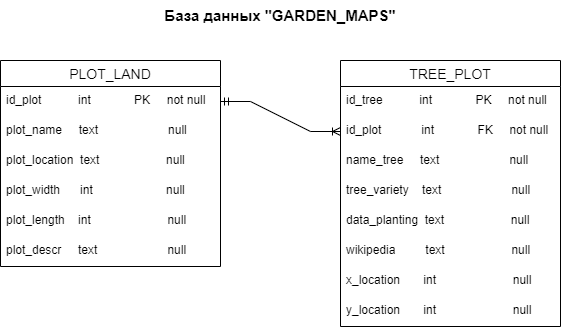

The diagram above was exported from draw.io. Its source (the exported page's mxGraphModel, read from the mxfile embedded in the PNG):
<mxGraphModel dx="830" dy="490" grid="1" gridSize="10" guides="1" tooltips="1" connect="1" arrows="1" fold="1" page="1" pageScale="1" pageWidth="827" pageHeight="1169" math="0" shadow="0">
  <root>
    <mxCell id="0" />
    <mxCell id="1" parent="0" />
    <mxCell id="HwXUPGV3v-tOjCm7zQ4G-1" value="&lt;font size=&quot;1&quot; style=&quot;&quot;&gt;&lt;b style=&quot;font-size: 15px;&quot;&gt;База данных &quot;GARDEN_MAPS&quot;&lt;/b&gt;&lt;/font&gt;" style="text;html=1;strokeColor=none;fillColor=none;align=center;verticalAlign=middle;whiteSpace=wrap;rounded=0;" vertex="1" parent="1">
      <mxGeometry x="320" y="170" width="260" height="30" as="geometry" />
    </mxCell>
    <mxCell id="HwXUPGV3v-tOjCm7zQ4G-7" value="PLOT_LAND" style="swimlane;fontStyle=0;childLayout=stackLayout;horizontal=1;startSize=26;horizontalStack=0;resizeParent=1;resizeParentMax=0;resizeLast=0;collapsible=1;marginBottom=0;align=center;fontSize=14;" vertex="1" parent="1">
      <mxGeometry x="170" y="230" width="220" height="206" as="geometry" />
    </mxCell>
    <mxCell id="HwXUPGV3v-tOjCm7zQ4G-8" value="id_plot           int             PK     not null" style="text;strokeColor=none;fillColor=none;spacingLeft=4;spacingRight=4;overflow=hidden;rotatable=0;points=[[0,0.5],[1,0.5]];portConstraint=eastwest;fontSize=12;" vertex="1" parent="HwXUPGV3v-tOjCm7zQ4G-7">
      <mxGeometry y="26" width="220" height="30" as="geometry" />
    </mxCell>
    <mxCell id="HwXUPGV3v-tOjCm7zQ4G-9" value="plot_name     text                     null" style="text;strokeColor=none;fillColor=none;spacingLeft=4;spacingRight=4;overflow=hidden;rotatable=0;points=[[0,0.5],[1,0.5]];portConstraint=eastwest;fontSize=12;" vertex="1" parent="HwXUPGV3v-tOjCm7zQ4G-7">
      <mxGeometry y="56" width="220" height="30" as="geometry" />
    </mxCell>
    <mxCell id="HwXUPGV3v-tOjCm7zQ4G-10" value="plot_location  text                    null" style="text;strokeColor=none;fillColor=none;spacingLeft=4;spacingRight=4;overflow=hidden;rotatable=0;points=[[0,0.5],[1,0.5]];portConstraint=eastwest;fontSize=12;" vertex="1" parent="HwXUPGV3v-tOjCm7zQ4G-7">
      <mxGeometry y="86" width="220" height="30" as="geometry" />
    </mxCell>
    <mxCell id="HwXUPGV3v-tOjCm7zQ4G-17" value="plot_width      int                      null" style="text;strokeColor=none;fillColor=none;spacingLeft=4;spacingRight=4;overflow=hidden;rotatable=0;points=[[0,0.5],[1,0.5]];portConstraint=eastwest;fontSize=12;" vertex="1" parent="HwXUPGV3v-tOjCm7zQ4G-7">
      <mxGeometry y="116" width="220" height="30" as="geometry" />
    </mxCell>
    <mxCell id="HwXUPGV3v-tOjCm7zQ4G-18" value="plot_length    int                       null" style="text;strokeColor=none;fillColor=none;spacingLeft=4;spacingRight=4;overflow=hidden;rotatable=0;points=[[0,0.5],[1,0.5]];portConstraint=eastwest;fontSize=12;" vertex="1" parent="HwXUPGV3v-tOjCm7zQ4G-7">
      <mxGeometry y="146" width="220" height="30" as="geometry" />
    </mxCell>
    <mxCell id="HwXUPGV3v-tOjCm7zQ4G-16" value="plot_descr     text                     null" style="text;strokeColor=none;fillColor=none;spacingLeft=4;spacingRight=4;overflow=hidden;rotatable=0;points=[[0,0.5],[1,0.5]];portConstraint=eastwest;fontSize=12;" vertex="1" parent="HwXUPGV3v-tOjCm7zQ4G-7">
      <mxGeometry y="176" width="220" height="30" as="geometry" />
    </mxCell>
    <mxCell id="HwXUPGV3v-tOjCm7zQ4G-19" value="TREE_PLOT" style="swimlane;fontStyle=0;childLayout=stackLayout;horizontal=1;startSize=26;horizontalStack=0;resizeParent=1;resizeParentMax=0;resizeLast=0;collapsible=1;marginBottom=0;align=center;fontSize=14;" vertex="1" parent="1">
      <mxGeometry x="510" y="230" width="220" height="266" as="geometry" />
    </mxCell>
    <mxCell id="HwXUPGV3v-tOjCm7zQ4G-26" value="id_tree           int             PK     not null" style="text;strokeColor=none;fillColor=none;spacingLeft=4;spacingRight=4;overflow=hidden;rotatable=0;points=[[0,0.5],[1,0.5]];portConstraint=eastwest;fontSize=12;" vertex="1" parent="HwXUPGV3v-tOjCm7zQ4G-19">
      <mxGeometry y="26" width="220" height="30" as="geometry" />
    </mxCell>
    <mxCell id="HwXUPGV3v-tOjCm7zQ4G-20" value="id_plot            int             FK     not null" style="text;strokeColor=none;fillColor=none;spacingLeft=4;spacingRight=4;overflow=hidden;rotatable=0;points=[[0,0.5],[1,0.5]];portConstraint=eastwest;fontSize=12;" vertex="1" parent="HwXUPGV3v-tOjCm7zQ4G-19">
      <mxGeometry y="56" width="220" height="30" as="geometry" />
    </mxCell>
    <mxCell id="HwXUPGV3v-tOjCm7zQ4G-21" value="name_tree     text                     null" style="text;strokeColor=none;fillColor=none;spacingLeft=4;spacingRight=4;overflow=hidden;rotatable=0;points=[[0,0.5],[1,0.5]];portConstraint=eastwest;fontSize=12;" vertex="1" parent="HwXUPGV3v-tOjCm7zQ4G-19">
      <mxGeometry y="86" width="220" height="30" as="geometry" />
    </mxCell>
    <mxCell id="HwXUPGV3v-tOjCm7zQ4G-22" value="tree_variety    text                     null" style="text;strokeColor=none;fillColor=none;spacingLeft=4;spacingRight=4;overflow=hidden;rotatable=0;points=[[0,0.5],[1,0.5]];portConstraint=eastwest;fontSize=12;" vertex="1" parent="HwXUPGV3v-tOjCm7zQ4G-19">
      <mxGeometry y="116" width="220" height="30" as="geometry" />
    </mxCell>
    <mxCell id="HwXUPGV3v-tOjCm7zQ4G-23" value="data_planting  text                    null" style="text;strokeColor=none;fillColor=none;spacingLeft=4;spacingRight=4;overflow=hidden;rotatable=0;points=[[0,0.5],[1,0.5]];portConstraint=eastwest;fontSize=12;" vertex="1" parent="HwXUPGV3v-tOjCm7zQ4G-19">
      <mxGeometry y="146" width="220" height="30" as="geometry" />
    </mxCell>
    <mxCell id="HwXUPGV3v-tOjCm7zQ4G-24" value="wikipedia         text                    null" style="text;strokeColor=none;fillColor=none;spacingLeft=4;spacingRight=4;overflow=hidden;rotatable=0;points=[[0,0.5],[1,0.5]];portConstraint=eastwest;fontSize=12;" vertex="1" parent="HwXUPGV3v-tOjCm7zQ4G-19">
      <mxGeometry y="176" width="220" height="30" as="geometry" />
    </mxCell>
    <mxCell id="HwXUPGV3v-tOjCm7zQ4G-25" value="x_location       int                       null" style="text;strokeColor=none;fillColor=none;spacingLeft=4;spacingRight=4;overflow=hidden;rotatable=0;points=[[0,0.5],[1,0.5]];portConstraint=eastwest;fontSize=12;" vertex="1" parent="HwXUPGV3v-tOjCm7zQ4G-19">
      <mxGeometry y="206" width="220" height="30" as="geometry" />
    </mxCell>
    <mxCell id="HwXUPGV3v-tOjCm7zQ4G-28" value="y_location       int                       null" style="text;strokeColor=none;fillColor=none;spacingLeft=4;spacingRight=4;overflow=hidden;rotatable=0;points=[[0,0.5],[1,0.5]];portConstraint=eastwest;fontSize=12;" vertex="1" parent="HwXUPGV3v-tOjCm7zQ4G-19">
      <mxGeometry y="236" width="220" height="30" as="geometry" />
    </mxCell>
    <mxCell id="HwXUPGV3v-tOjCm7zQ4G-30" value="" style="edgeStyle=entityRelationEdgeStyle;fontSize=12;html=1;endArrow=ERoneToMany;startArrow=ERmandOne;rounded=0;entryX=0;entryY=0.5;entryDx=0;entryDy=0;exitX=1;exitY=0.5;exitDx=0;exitDy=0;" edge="1" parent="1" source="HwXUPGV3v-tOjCm7zQ4G-8" target="HwXUPGV3v-tOjCm7zQ4G-20">
      <mxGeometry width="100" height="100" relative="1" as="geometry">
        <mxPoint x="340" y="430" as="sourcePoint" />
        <mxPoint x="440" y="330" as="targetPoint" />
      </mxGeometry>
    </mxCell>
  </root>
</mxGraphModel>